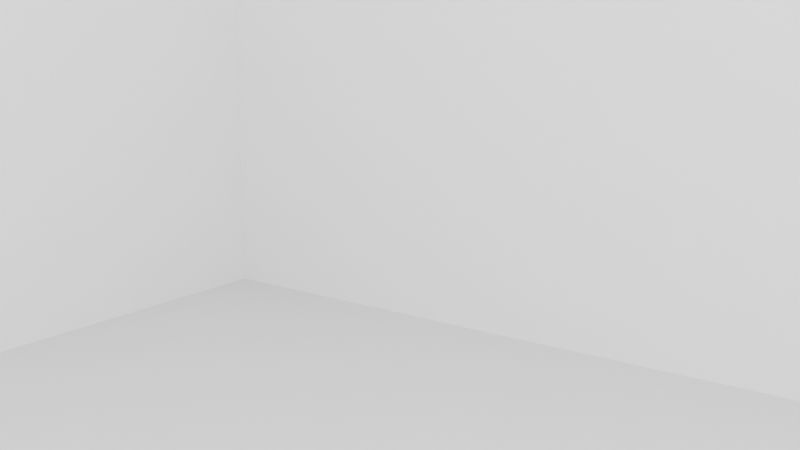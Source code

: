 # Source: untitled.blend  (saved by Blender 3.6.11; exported with 4.5.12 LTS)
import bpy
from mathutils import Matrix  # noqa: F401  (used for matrix-valued properties, if any)

bpy.ops.wm.read_factory_settings(use_empty=True)
scene = bpy.context.scene
scene.name = 'Scene'

# ---- collections
col_collection = bpy.data.collections.new('Collection'); scene.collection.children.link(col_collection)

# ---- materials (node trees are filled in below, after node groups)
mat_material = bpy.data.materials.new('Material')
mat_material.use_transparent_shadow = False
mat_material_001 = bpy.data.materials.new('Material.001')
mat_material_001.use_transparent_shadow = False

# ---- material node trees
mat_material.use_nodes = True; mat_material.node_tree.nodes.clear()
_N = mat_material.node_tree.nodes; _L = mat_material.node_tree.links
n0 = _N.new('ShaderNodeBsdfPrincipled'); n0.name = 'Principled BSDF'; n0.location = (10, 300)
n0.distribution = 'GGX'
n0.subsurface_method = 'RANDOM_WALK_SKIN'
n0.inputs[3].default_value = 1.45
n0.inputs[27].default_value = (0.0, 0.0, 0.0, 1.0)
n0.inputs[28].default_value = 1.0
n1 = _N.new('ShaderNodeOutputMaterial'); n1.name = 'Material Output'; n1.location = (300, 300)
n2 = _N.new('ShaderNodeObjectInfo'); n2.name = 'Object Info'; n2.location = (-283, 279)
_L.new(n0.outputs[0], n1.inputs[0])
_L.new(n2.outputs[1], n0.inputs[0])
n1.is_active_output = True
mat_material_001.use_nodes = True; mat_material_001.node_tree.nodes.clear()
_N = mat_material_001.node_tree.nodes; _L = mat_material_001.node_tree.links
n0 = _N.new('ShaderNodeBsdfPrincipled'); n0.name = 'Principled BSDF'; n0.location = (10, 300)
n0.distribution = 'GGX'
n0.subsurface_method = 'RANDOM_WALK_SKIN'
n0.inputs[3].default_value = 1.45
n0.inputs[27].default_value = (0.0, 0.0, 0.0, 1.0)
n0.inputs[28].default_value = 1.0
n1 = _N.new('ShaderNodeOutputMaterial'); n1.name = 'Material Output'; n1.location = (300, 300)
n2 = _N.new('ShaderNodeObjectInfo'); n2.name = 'Object Info'; n2.location = (-258, 295)
_L.new(n0.outputs[0], n1.inputs[0])
_L.new(n2.outputs[1], n0.inputs[0])
n1.is_active_output = True

# ---- world
world_world = bpy.data.worlds.new('World'); scene.world = world_world
world_world.use_nodes = True; world_world.node_tree.nodes.clear()
_N = world_world.node_tree.nodes; _L = world_world.node_tree.links
n0 = _N.new('ShaderNodeOutputWorld'); n0.name = 'World Output'; n0.location = (300, 300)
n1 = _N.new('ShaderNodeBackground'); n1.name = 'Background'; n1.location = (10, 300)
n1.inputs[0].default_value = (0.05088, 0.05088, 0.05088, 1.0)
_L.new(n1.outputs[0], n0.inputs[0])
n0.is_active_output = True
world_world.color = (0.05088, 0.05088, 0.05088)
world_world.use_sun_shadow = False
world_world.sun_shadow_jitter_overblur = 0.0

# ---- cameras
cam_camera_001 = bpy.data.cameras.new('Camera.001')

# ---- lights
light_point = bpy.data.lights.new('Point', 'POINT')
light_point.transmission_factor = 0.0
light_point.energy = 700.0
light_point.shadow_maximum_resolution = 0.006
light_point.use_absolute_resolution = True

# ---- meshes
me_cube_001 = bpy.data.meshes.new('Cube.001')
me_cube_001.from_pydata([(-1.0, -1.0, -1.0), (-1.0, -1.0, 1.0), (-1.0, 1.0, -1.0), (-1.0, 1.0, 1.0), (1.0, -1.0, -1.0), (1.0, -1.0, 1.0), (1.0, 1.0, -1.0), (1.0, 1.0, 1.0)], [], [(0, 1, 3, 2), (2, 3, 7, 6), (6, 7, 5, 4), (4, 5, 1, 0), (2, 6, 4, 0), (7, 3, 1, 5)])
_uv = me_cube_001.uv_layers.new(name='UVMap')
_uv.uv.foreach_set('vector', [0.375, 0.0, 0.625, 0.0, 0.625, 0.25, 0.375, 0.25, 0.375, 0.25, 0.625, 0.25, 0.625, 0.5, 0.375, 0.5, 0.375, 0.5, 0.625, 0.5, 0.625, 0.75, 0.375, 0.75, 0.375, 0.75, 0.625, 0.75, 0.625, 1.0, 0.375, 1.0, 0.125, 0.5, 0.375, 0.5, 0.375, 0.75, 0.125, 0.75, 0.625, 0.5, 0.875, 0.5, 0.875, 0.75, 0.625, 0.75])
me_cube_001.update()
me_cube_002 = bpy.data.meshes.new('Cube.002')
me_cube_002.from_pydata([(-1.0, -1.0, -1.0), (-1.0, -1.0, 1.0), (-1.0, 1.0, -1.0), (-1.0, 1.0, 1.0), (1.0, -1.0, -1.0), (1.0, -1.0, 1.0), (1.0, 1.0, -1.0), (1.0, 1.0, 1.0)], [], [(0, 1, 3, 2), (2, 3, 7, 6), (6, 7, 5, 4), (4, 5, 1, 0), (2, 6, 4, 0), (7, 3, 1, 5)])
_uv = me_cube_002.uv_layers.new(name='UVMap')
_uv.uv.foreach_set('vector', [0.375, 0.0, 0.625, 0.0, 0.625, 0.25, 0.375, 0.25, 0.375, 0.25, 0.625, 0.25, 0.625, 0.5, 0.375, 0.5, 0.375, 0.5, 0.625, 0.5, 0.625, 0.75, 0.375, 0.75, 0.375, 0.75, 0.625, 0.75, 0.625, 1.0, 0.375, 1.0, 0.125, 0.5, 0.375, 0.5, 0.375, 0.75, 0.125, 0.75, 0.625, 0.5, 0.875, 0.5, 0.875, 0.75, 0.625, 0.75])
me_cube_002.update()
me_cube_003 = bpy.data.meshes.new('Cube.003')
me_cube_003.from_pydata([(-1.0, -1.0, -1.0), (-1.0, -1.0, 1.0), (-1.0, 1.0, -1.0), (-1.0, 1.0, 1.0), (1.0, -1.0, -1.0), (1.0, -1.0, 1.0), (1.0, 1.0, -1.0), (1.0, 1.0, 1.0)], [], [(0, 1, 3, 2), (2, 3, 7, 6), (6, 7, 5, 4), (4, 5, 1, 0), (2, 6, 4, 0), (7, 3, 1, 5)])
_uv = me_cube_003.uv_layers.new(name='UVMap')
_uv.uv.foreach_set('vector', [0.375, 0.0, 0.625, 0.0, 0.625, 0.25, 0.375, 0.25, 0.375, 0.25, 0.625, 0.25, 0.625, 0.5, 0.375, 0.5, 0.375, 0.5, 0.625, 0.5, 0.625, 0.75, 0.375, 0.75, 0.375, 0.75, 0.625, 0.75, 0.625, 1.0, 0.375, 1.0, 0.125, 0.5, 0.375, 0.5, 0.375, 0.75, 0.125, 0.75, 0.625, 0.5, 0.875, 0.5, 0.875, 0.75, 0.625, 0.75])
me_cube_003.materials.append(mat_material)
me_cube_003.update()
me_cube_004 = bpy.data.meshes.new('Cube.004')
me_cube_004.from_pydata([(-1.0, -1.0, -1.0), (-1.0, -1.0, 1.0), (-1.0, 1.0, -1.0), (-1.0, 1.0, 1.0), (1.0, -1.0, -1.0), (1.0, -1.0, 1.0), (1.0, 1.0, -1.0), (1.0, 1.0, 1.0)], [], [(0, 1, 3, 2), (2, 3, 7, 6), (6, 7, 5, 4), (4, 5, 1, 0), (2, 6, 4, 0), (7, 3, 1, 5)])
_uv = me_cube_004.uv_layers.new(name='UVMap')
_uv.uv.foreach_set('vector', [0.375, 0.0, 0.625, 0.0, 0.625, 0.25, 0.375, 0.25, 0.375, 0.25, 0.625, 0.25, 0.625, 0.5, 0.375, 0.5, 0.375, 0.5, 0.625, 0.5, 0.625, 0.75, 0.375, 0.75, 0.375, 0.75, 0.625, 0.75, 0.625, 1.0, 0.375, 1.0, 0.125, 0.5, 0.375, 0.5, 0.375, 0.75, 0.125, 0.75, 0.625, 0.5, 0.875, 0.5, 0.875, 0.75, 0.625, 0.75])
me_cube_004.materials.append(mat_material)
me_cube_004.update()
me_cube_005 = bpy.data.meshes.new('Cube.005')
me_cube_005.from_pydata([(-1.0, -1.0, -1.0), (-1.0, -1.0, 1.0), (-1.0, 1.0, -1.0), (-1.0, 1.0, 1.0), (1.0, -1.0, -1.0), (1.0, -1.0, 1.0), (1.0, 1.0, -1.0), (1.0, 1.0, 1.0)], [], [(0, 1, 3, 2), (2, 3, 7, 6), (6, 7, 5, 4), (4, 5, 1, 0), (2, 6, 4, 0), (7, 3, 1, 5)])
_uv = me_cube_005.uv_layers.new(name='UVMap')
_uv.uv.foreach_set('vector', [0.375, 0.0, 0.625, 0.0, 0.625, 0.25, 0.375, 0.25, 0.375, 0.25, 0.625, 0.25, 0.625, 0.5, 0.375, 0.5, 0.375, 0.5, 0.625, 0.5, 0.625, 0.75, 0.375, 0.75, 0.375, 0.75, 0.625, 0.75, 0.625, 1.0, 0.375, 1.0, 0.125, 0.5, 0.375, 0.5, 0.375, 0.75, 0.125, 0.75, 0.625, 0.5, 0.875, 0.5, 0.875, 0.75, 0.625, 0.75])
me_cube_005.materials.append(mat_material)
me_cube_005.update()
me_cube_006 = bpy.data.meshes.new('Cube.006')
me_cube_006.from_pydata([(-1.0, -1.0, -1.0), (-1.0, -1.0, 1.0), (-1.0, 1.0, -1.0), (-1.0, 1.0, 1.0), (1.0, -1.0, -1.0), (1.0, -1.0, 1.0), (1.0, 1.0, -1.0), (1.0, 1.0, 1.0)], [], [(0, 1, 3, 2), (2, 3, 7, 6), (6, 7, 5, 4), (4, 5, 1, 0), (2, 6, 4, 0), (7, 3, 1, 5)])
_uv = me_cube_006.uv_layers.new(name='UVMap')
_uv.uv.foreach_set('vector', [0.375, 0.0, 0.625, 0.0, 0.625, 0.25, 0.375, 0.25, 0.375, 0.25, 0.625, 0.25, 0.625, 0.5, 0.375, 0.5, 0.375, 0.5, 0.625, 0.5, 0.625, 0.75, 0.375, 0.75, 0.375, 0.75, 0.625, 0.75, 0.625, 1.0, 0.375, 1.0, 0.125, 0.5, 0.375, 0.5, 0.375, 0.75, 0.125, 0.75, 0.625, 0.5, 0.875, 0.5, 0.875, 0.75, 0.625, 0.75])
me_cube_006.materials.append(mat_material_001)
me_cube_006.update()

# ---- objects
ob_floor = bpy.data.objects.new('Floor', me_cube_001)
ob_ceiling = bpy.data.objects.new('Ceiling', me_cube_002)
ob_wall_back = bpy.data.objects.new('Wall_Back', me_cube_003)
ob_wall_front = bpy.data.objects.new('Wall_Front', me_cube_004)
ob_wall_left = bpy.data.objects.new('Wall_Left', me_cube_005)
ob_wall_right = bpy.data.objects.new('Wall_Right', me_cube_006)
ob_point = bpy.data.objects.new('Point', light_point)
ob_playercamera = bpy.data.objects.new('PlayerCamera', cam_camera_001)

# ---- transforms, parenting, visibility, modifiers, constraints
ob_floor.location = (0.0, 0.0, 0.0)
ob_floor.scale = (5.0, 5.0, 0.1)
ob_ceiling.location = (0.0, 0.0, 6.0)
ob_ceiling.scale = (5.0, 5.0, 0.1)
ob_wall_back.location = (0.0, -5.0, 3.0)
ob_wall_back.scale = (5.0, 0.1, 3.0)
ob_wall_front.location = (0.0, 5.0, 3.0)
ob_wall_front.scale = (5.0, 0.1, 3.0)
ob_wall_left.location = (-5.0, 0.0, 3.0)
ob_wall_left.scale = (0.1, 5.0, 3.0)
ob_wall_right.location = (5.0, 0.0, 3.0)
ob_wall_right.scale = (0.1, 5.0, 3.0)
ob_point.location = (0.0, 0.0, 5.8)
ob_playercamera.location = (1.0, 1.0, 1.6)
ob_playercamera.rotation_euler = (1.351, 1.578e-06, -0.9294)

# ---- collection membership
col_collection.objects.link(ob_floor)
col_collection.objects.link(ob_ceiling)
col_collection.objects.link(ob_wall_back)
col_collection.objects.link(ob_wall_front)
col_collection.objects.link(ob_wall_left)
col_collection.objects.link(ob_wall_right)
col_collection.objects.link(ob_point)
col_collection.objects.link(ob_playercamera)

# ---- scene / render settings (as saved in the file)
scene.camera = ob_playercamera
scene.frame_start = 1; scene.frame_end = 250; scene.frame_set(0)
scene.render.engine = 'BLENDER_EEVEE_NEXT'
scene.cycles.sampling_pattern = 'TABULATED_SOBOL'
scene.view_settings.view_transform = 'Filmic'
bpy.context.view_layer.update()
